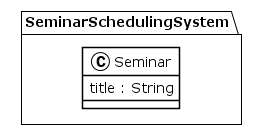

The diagram above was rendered by PlantUML. Its source (embedded in the PNG):
@startuml
!theme plain
package SeminarSchedulingSystem {
class Seminar {
	 title : String
}
}
@enduml